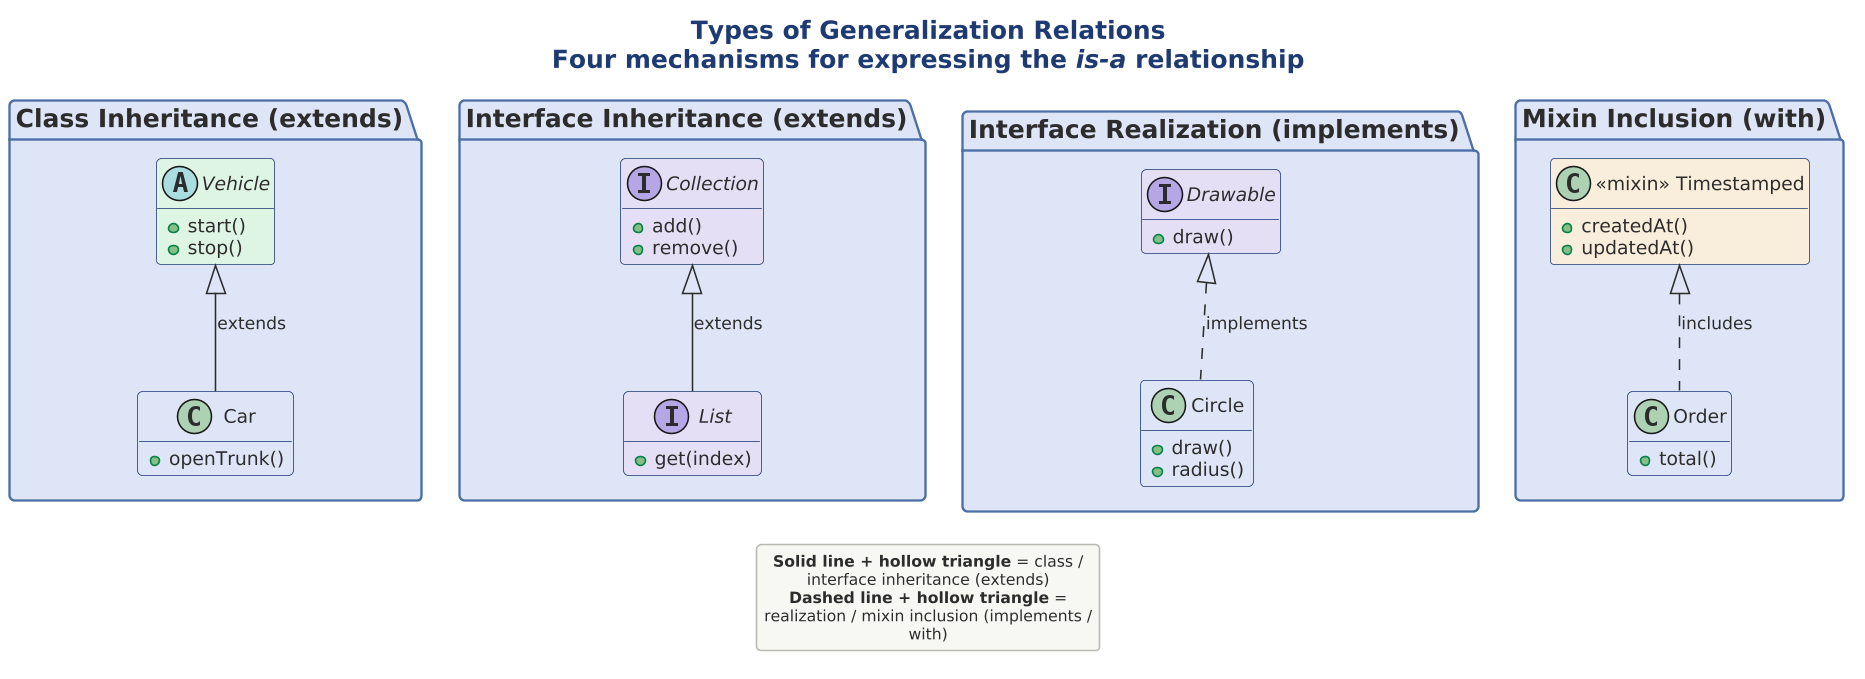

The diagram above was rendered by PlantUML. Its source (embedded in the PNG):
@startuml

scale 1.5625



!include ../../../../../../tooling/styles/plantuml/structural/class-diagram-style.iuml

title **Types of Generalization Relations**\nFour mechanisms for expressing the //is-a// relationship

package "Class Inheritance (extends)" $fill_primary {
  abstract class "Vehicle" as veh $fill_ok {
    + start()
    + stop()
  }
  class "Car" as car $fill_primary {
    + openTrunk()
  }
  veh <|-- car : extends
}

package "Interface Inheritance (extends)" $fill_primary {
  interface "Collection" as coll $fill_alt {
    + add()
    + remove()
  }
  interface "List" as list $fill_alt {
    + get(index)
  }
  coll <|-- list : extends
}

package "Interface Realization (implements)" $fill_primary {
  interface "Drawable" as draw $fill_alt {
    + draw()
  }
  class "Circle" as circ $fill_primary {
    + draw()
    + radius()
  }
  draw <|.. circ : implements
}

package "Mixin Inclusion (with)" $fill_primary {
  class "<<mixin>> Timestamped" as ts $fill_caution {
    + createdAt()
    + updatedAt()
  }
  class "Order" as ord $fill_primary {
    + total()
  }
  ts <|.. ord : includes
}

legend bottom
  **Solid line + hollow triangle** = class / interface inheritance (extends)
  **Dashed line + hollow triangle** = realization / mixin inclusion (implements / with)
end legend

@enduml